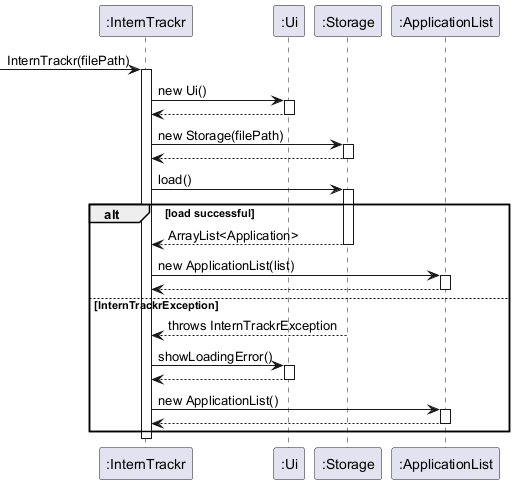

The diagram above was rendered by PlantUML. Its source (embedded in the PNG):
@startuml
participant ":InternTrackr" as IT
participant ":Ui" as UI
participant ":Storage" as ST
participant ":ApplicationList" as AL

[-> IT : InternTrackr(filePath)
activate IT

IT -> UI : new Ui()
activate UI
UI --> IT
deactivate UI

IT -> ST : new Storage(filePath)
activate ST
ST --> IT
deactivate ST

IT -> ST : load()
activate ST
alt load successful
    ST --> IT : ArrayList<Application>
    deactivate ST
    IT -> AL : new ApplicationList(list)
    activate AL
    AL --> IT
    deactivate AL
else InternTrackrException
    ST --> IT : throws InternTrackrException
    deactivate ST
    IT -> UI : showLoadingError()
    activate UI
    UI --> IT
    deactivate UI
    IT -> AL : new ApplicationList()
    activate AL
    AL --> IT
    deactivate AL
end

deactivate IT
@enduml